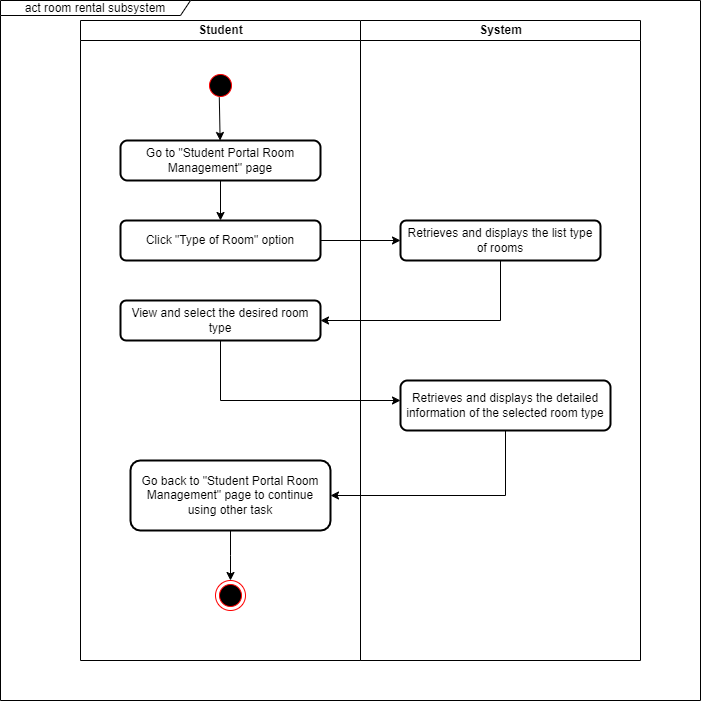

The diagram above was exported from draw.io. Its source (the exported page's mxGraphModel, read from the mxfile embedded in the PNG):
<mxGraphModel dx="1562" dy="832" grid="1" gridSize="10" guides="1" tooltips="1" connect="1" arrows="1" fold="1" page="1" pageScale="1" pageWidth="1100" pageHeight="850" background="none" math="0" shadow="0">
  <root>
    <mxCell id="0" />
    <mxCell id="1" parent="0" />
    <mxCell id="b9T8nB2h0wAdnl3Srrjt-2" value="System" style="swimlane;html=1;startSize=20;" parent="1" vertex="1">
      <mxGeometry x="550" y="120" width="280" height="640" as="geometry" />
    </mxCell>
    <mxCell id="b9T8nB2h0wAdnl3Srrjt-3" value="Retrieves and displays the list type of rooms" style="whiteSpace=wrap;html=1;rounded=1;arcSize=14;strokeWidth=2;" parent="b9T8nB2h0wAdnl3Srrjt-2" vertex="1">
      <mxGeometry x="40" y="200" width="200" height="40" as="geometry" />
    </mxCell>
    <mxCell id="b9T8nB2h0wAdnl3Srrjt-4" value="Student" style="swimlane;html=1;startSize=20;" parent="1" vertex="1">
      <mxGeometry x="270" y="120" width="280" height="640" as="geometry" />
    </mxCell>
    <mxCell id="b9T8nB2h0wAdnl3Srrjt-6" value="" style="edgeStyle=orthogonalEdgeStyle;rounded=0;orthogonalLoop=1;jettySize=auto;html=1;" parent="b9T8nB2h0wAdnl3Srrjt-4" source="b9T8nB2h0wAdnl3Srrjt-7" target="b9T8nB2h0wAdnl3Srrjt-8" edge="1">
      <mxGeometry relative="1" as="geometry" />
    </mxCell>
    <mxCell id="b9T8nB2h0wAdnl3Srrjt-7" value="Go to &quot;Student Portal Room Management&quot; page" style="rounded=1;whiteSpace=wrap;html=1;absoluteArcSize=1;arcSize=14;strokeWidth=2;" parent="b9T8nB2h0wAdnl3Srrjt-4" vertex="1">
      <mxGeometry x="40" y="120" width="200" height="40" as="geometry" />
    </mxCell>
    <mxCell id="b9T8nB2h0wAdnl3Srrjt-8" value="Click &quot;Type of Room&quot; option" style="whiteSpace=wrap;html=1;rounded=1;arcSize=14;strokeWidth=2;" parent="b9T8nB2h0wAdnl3Srrjt-4" vertex="1">
      <mxGeometry x="40" y="200" width="200" height="40" as="geometry" />
    </mxCell>
    <mxCell id="b9T8nB2h0wAdnl3Srrjt-9" value="" style="edgeStyle=orthogonalEdgeStyle;rounded=0;orthogonalLoop=1;jettySize=auto;html=1;" parent="b9T8nB2h0wAdnl3Srrjt-4" source="b9T8nB2h0wAdnl3Srrjt-10" edge="1">
      <mxGeometry relative="1" as="geometry">
        <mxPoint x="150" y="560" as="targetPoint" />
      </mxGeometry>
    </mxCell>
    <mxCell id="b9T8nB2h0wAdnl3Srrjt-10" value="Go back to &quot;Student Portal Room Management&quot; page to continue using other task" style="whiteSpace=wrap;html=1;rounded=1;arcSize=14;strokeWidth=2;" parent="b9T8nB2h0wAdnl3Srrjt-4" vertex="1">
      <mxGeometry x="50" y="440" width="200" height="70" as="geometry" />
    </mxCell>
    <mxCell id="b9T8nB2h0wAdnl3Srrjt-12" value="act room rental subsystem" style="shape=umlFrame;whiteSpace=wrap;html=1;pointerEvents=0;width=190;height=15;" parent="b9T8nB2h0wAdnl3Srrjt-4" vertex="1">
      <mxGeometry x="-80" y="-20" width="700" height="700" as="geometry" />
    </mxCell>
    <mxCell id="b9T8nB2h0wAdnl3Srrjt-16" value="View and select the desired room type" style="rounded=1;whiteSpace=wrap;html=1;arcSize=14;strokeWidth=2;" parent="b9T8nB2h0wAdnl3Srrjt-4" vertex="1">
      <mxGeometry x="40" y="280" width="200" height="40" as="geometry" />
    </mxCell>
    <mxCell id="linet_6eihIwhwnoSNE_-1" value="" style="ellipse;html=1;shape=startState;fillColor=#000000;strokeColor=#ff0000;" parent="b9T8nB2h0wAdnl3Srrjt-4" vertex="1">
      <mxGeometry x="125" y="50" width="30" height="30" as="geometry" />
    </mxCell>
    <mxCell id="b9T8nB2h0wAdnl3Srrjt-13" value="" style="endArrow=classic;html=1;rounded=0;exitX=0.46;exitY=0.893;exitDx=0;exitDy=0;exitPerimeter=0;" parent="b9T8nB2h0wAdnl3Srrjt-4" source="linet_6eihIwhwnoSNE_-1" target="b9T8nB2h0wAdnl3Srrjt-7" edge="1">
      <mxGeometry width="50" height="50" relative="1" as="geometry">
        <mxPoint x="140" y="80" as="sourcePoint" />
        <mxPoint x="200" y="180" as="targetPoint" />
      </mxGeometry>
    </mxCell>
    <mxCell id="linet_6eihIwhwnoSNE_-3" value="" style="ellipse;html=1;shape=endState;fillColor=#000000;strokeColor=#ff0000;" parent="b9T8nB2h0wAdnl3Srrjt-4" vertex="1">
      <mxGeometry x="135" y="560" width="30" height="30" as="geometry" />
    </mxCell>
    <mxCell id="b9T8nB2h0wAdnl3Srrjt-14" value="" style="edgeStyle=orthogonalEdgeStyle;rounded=0;orthogonalLoop=1;jettySize=auto;html=1;" parent="1" source="b9T8nB2h0wAdnl3Srrjt-8" target="b9T8nB2h0wAdnl3Srrjt-3" edge="1">
      <mxGeometry relative="1" as="geometry" />
    </mxCell>
    <mxCell id="b9T8nB2h0wAdnl3Srrjt-17" value="" style="edgeStyle=orthogonalEdgeStyle;rounded=0;orthogonalLoop=1;jettySize=auto;html=1;" parent="1" source="b9T8nB2h0wAdnl3Srrjt-3" target="b9T8nB2h0wAdnl3Srrjt-16" edge="1">
      <mxGeometry relative="1" as="geometry">
        <Array as="points">
          <mxPoint x="690" y="420" />
        </Array>
      </mxGeometry>
    </mxCell>
    <mxCell id="b9T8nB2h0wAdnl3Srrjt-18" value="Retrieves and displays the detailed information of the selected room type" style="rounded=1;whiteSpace=wrap;html=1;arcSize=14;strokeWidth=2;" parent="1" vertex="1">
      <mxGeometry x="590" y="480" width="210" height="50" as="geometry" />
    </mxCell>
    <mxCell id="b9T8nB2h0wAdnl3Srrjt-19" value="" style="edgeStyle=orthogonalEdgeStyle;rounded=0;orthogonalLoop=1;jettySize=auto;html=1;" parent="1" source="b9T8nB2h0wAdnl3Srrjt-16" target="b9T8nB2h0wAdnl3Srrjt-18" edge="1">
      <mxGeometry relative="1" as="geometry">
        <Array as="points">
          <mxPoint x="410" y="500" />
        </Array>
      </mxGeometry>
    </mxCell>
    <mxCell id="b9T8nB2h0wAdnl3Srrjt-20" value="" style="endArrow=classic;html=1;rounded=0;exitX=0.5;exitY=1;exitDx=0;exitDy=0;" parent="1" source="b9T8nB2h0wAdnl3Srrjt-18" target="b9T8nB2h0wAdnl3Srrjt-10" edge="1">
      <mxGeometry width="50" height="50" relative="1" as="geometry">
        <mxPoint x="600" y="630" as="sourcePoint" />
        <mxPoint x="650" y="580" as="targetPoint" />
        <Array as="points">
          <mxPoint x="695" y="595" />
        </Array>
      </mxGeometry>
    </mxCell>
  </root>
</mxGraphModel>